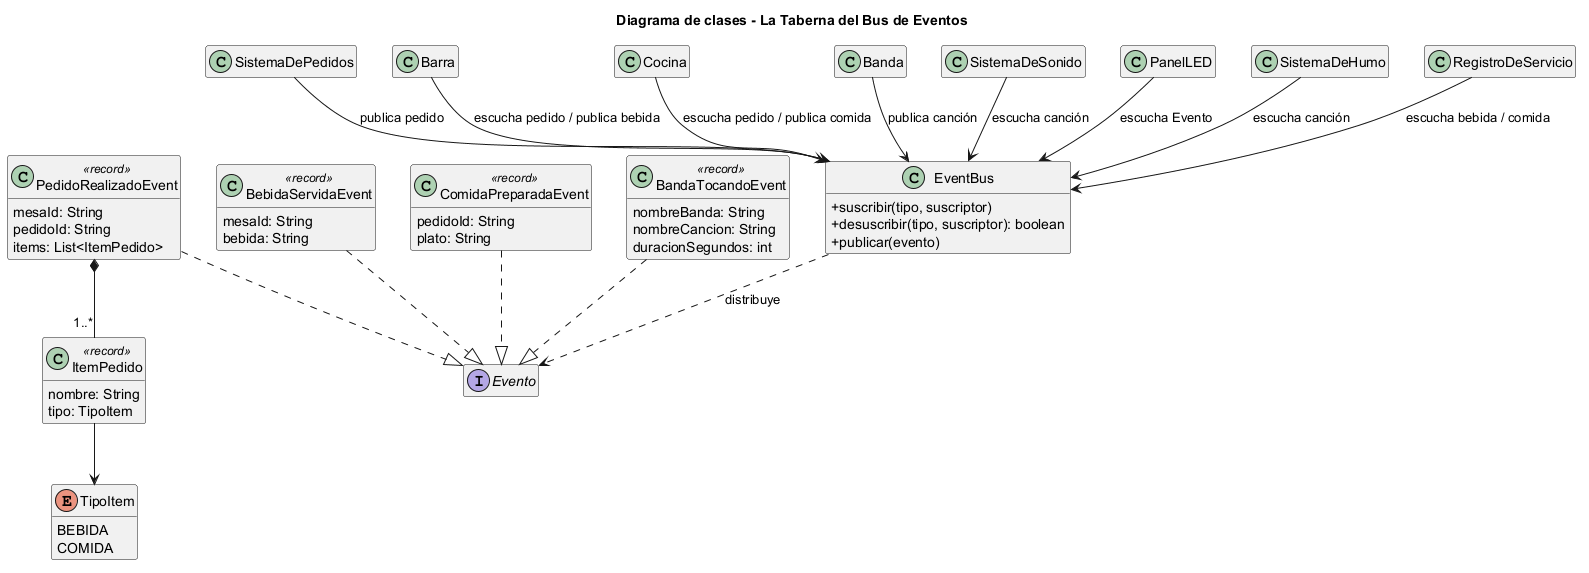

The diagram above was rendered by PlantUML. Its source (embedded in the PNG):
@startuml
title Diagrama de clases - La Taberna del Bus de Eventos
skinparam classAttributeIconSize 0
hide empty members

interface Evento
class EventBus {
  +suscribir(tipo, suscriptor)
  +desuscribir(tipo, suscriptor): boolean
  +publicar(evento)
}
enum TipoItem {
  BEBIDA
  COMIDA
}
class ItemPedido <<record>> {
  nombre: String
  tipo: TipoItem
}
class PedidoRealizadoEvent <<record>> {
  mesaId: String
  pedidoId: String
  items: List<ItemPedido>
}
class BebidaServidaEvent <<record>> {
  mesaId: String
  bebida: String
}
class ComidaPreparadaEvent <<record>> {
  pedidoId: String
  plato: String
}
class BandaTocandoEvent <<record>> {
  nombreBanda: String
  nombreCancion: String
  duracionSegundos: int
}
class SistemaDePedidos
class Barra
class Cocina
class Banda
class SistemaDeSonido
class PanelLED
class SistemaDeHumo
class RegistroDeServicio

PedidoRealizadoEvent ..|> Evento
BebidaServidaEvent ..|> Evento
ComidaPreparadaEvent ..|> Evento
BandaTocandoEvent ..|> Evento
PedidoRealizadoEvent *-- "1..*" ItemPedido
ItemPedido --> TipoItem
SistemaDePedidos --> EventBus : publica pedido
Barra --> EventBus : escucha pedido / publica bebida
Cocina --> EventBus : escucha pedido / publica comida
Banda --> EventBus : publica canción
SistemaDeSonido --> EventBus : escucha canción
PanelLED --> EventBus : escucha Evento
SistemaDeHumo --> EventBus : escucha canción
RegistroDeServicio --> EventBus : escucha bebida / comida
EventBus ..> Evento : distribuye
@enduml